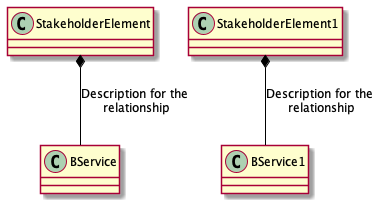

The diagram above was rendered by PlantUML. Its source (embedded in the PNG):
@startuml
!includeurl https://raw.githubusercontent.com/ebbypeter/Archimate-PlantUML/master/Archimate.puml
Rel_Composition(StakeholderElement, BService, "Description for the relationship")
Rel_Composition_Down(StakeholderElement1, BService1, "Description for the relationship")
@enduml